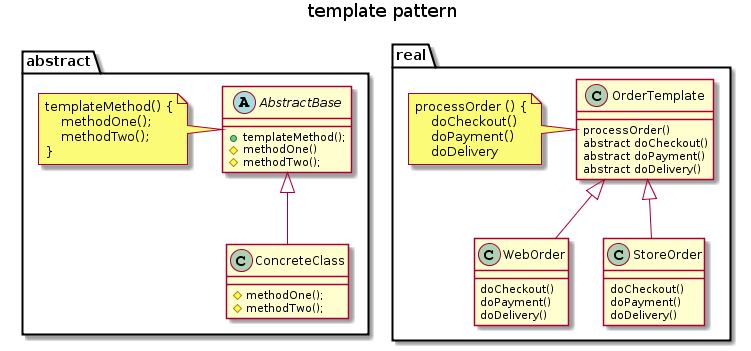

The diagram above was rendered by PlantUML. Its source (embedded in the PNG):
@startuml
title template pattern

package abstract {
    abstract class AbstractBase {
        +templateMethod();
        #methodOne()
        #methodTwo();
    }
    note left 
        templateMethod() {
            methodOne();
            methodTwo();
        }
    end note
    
    class ConcreteClass extends AbstractBase {  
        #methodOne();
        #methodTwo();
    }
}

package real {
    class OrderTemplate {
        processOrder() 
        abstract doCheckout()
        abstract doPayment()
        abstract doDelivery()
            }
    note left 
        processOrder () {
            doCheckout()
            doPayment()
            doDelivery
    end note
    
    class WebOrder extends OrderTemplate {
        doCheckout()
        doPayment()
        doDelivery()
    }
    class StoreOrder extends OrderTemplate {
        doCheckout()
        doPayment()
        doDelivery()
    }
}
@enduml